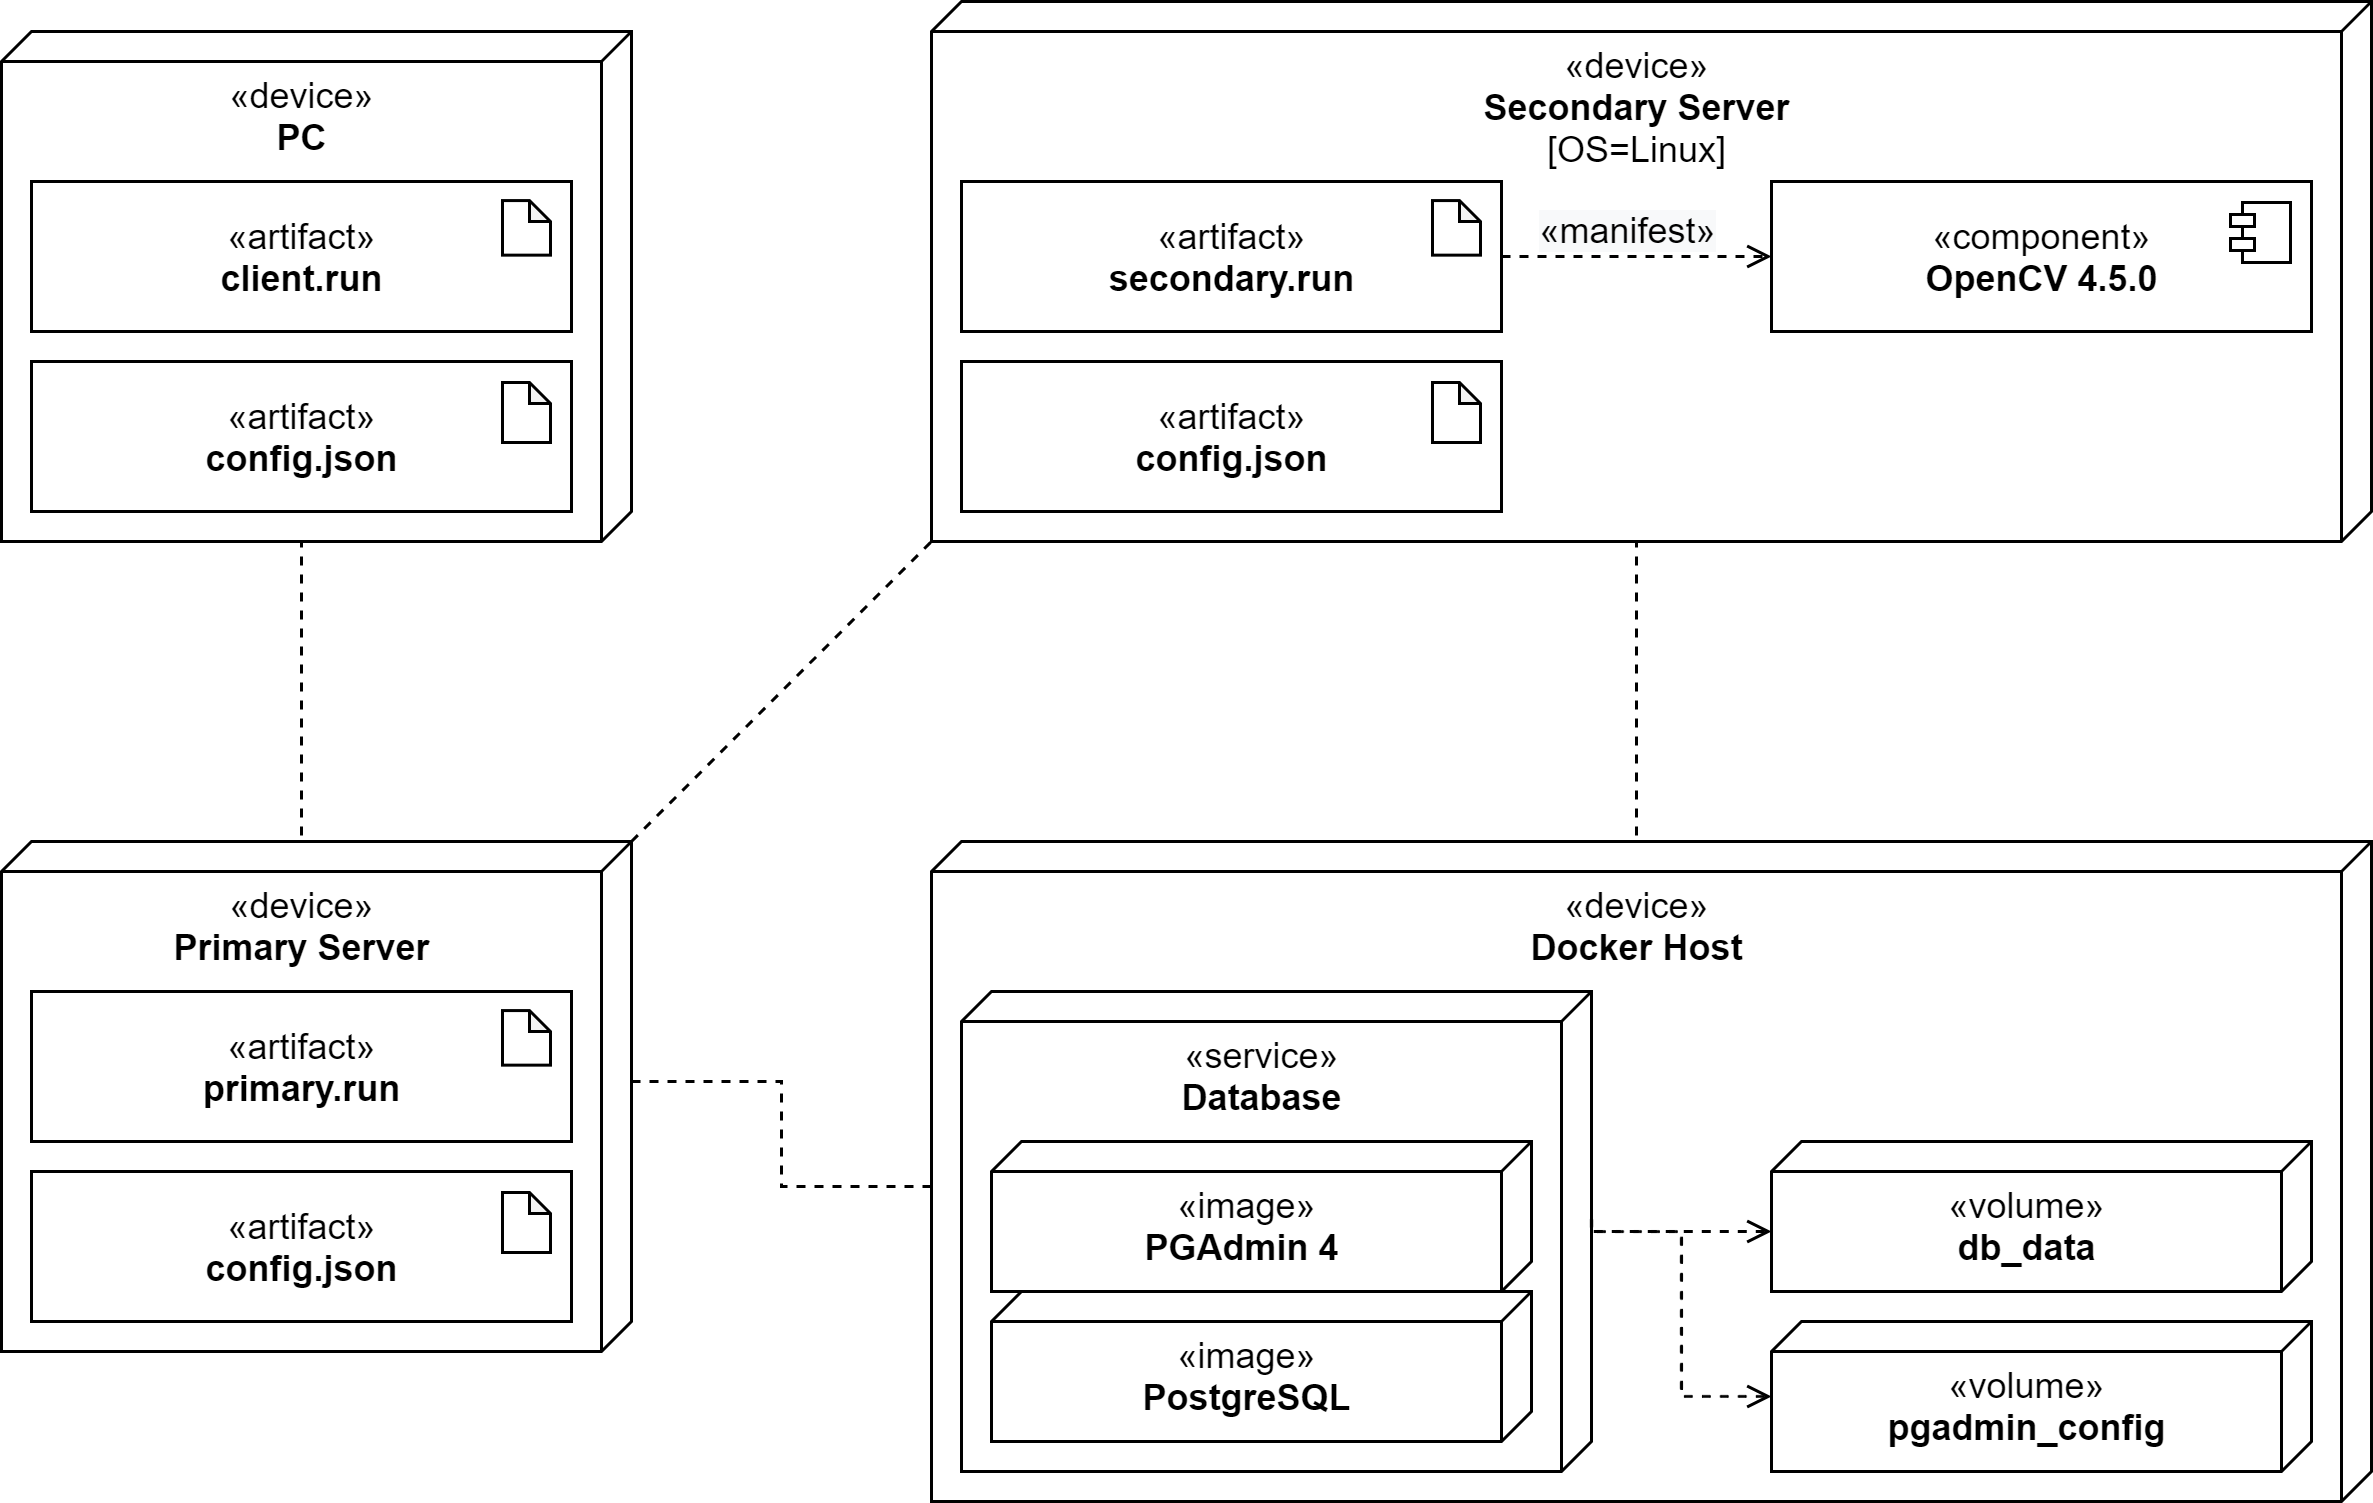

The diagram above was exported from draw.io. Its source (the exported page's mxGraphModel, read from the mxfile embedded in the PNG):
<mxGraphModel dx="1024" dy="624" grid="1" gridSize="10" guides="1" tooltips="1" connect="1" arrows="1" fold="1" page="1" pageScale="1" pageWidth="850" pageHeight="1100" math="0" shadow="0">
  <root>
    <mxCell id="0" />
    <mxCell id="1" parent="0" />
    <mxCell id="s02CSl7jZTI3wNb4JgIa-66" style="rounded=0;orthogonalLoop=1;jettySize=auto;html=1;exitX=0;exitY=0;exitDx=0;exitDy=0;exitPerimeter=0;entryX=1;entryY=1;entryDx=0;entryDy=0;entryPerimeter=0;dashed=1;startArrow=none;startFill=0;endArrow=none;endFill=0;" parent="1" source="s02CSl7jZTI3wNb4JgIa-13" target="s02CSl7jZTI3wNb4JgIa-45" edge="1">
      <mxGeometry relative="1" as="geometry" />
    </mxCell>
    <mxCell id="s02CSl7jZTI3wNb4JgIa-68" style="edgeStyle=orthogonalEdgeStyle;rounded=0;orthogonalLoop=1;jettySize=auto;html=1;exitX=0;exitY=0;exitDx=0;exitDy=100;exitPerimeter=0;entryX=0;entryY=0;entryDx=170;entryDy=110;entryPerimeter=0;dashed=1;startArrow=none;startFill=0;endArrow=none;endFill=0;" parent="1" source="s02CSl7jZTI3wNb4JgIa-13" target="s02CSl7jZTI3wNb4JgIa-52" edge="1">
      <mxGeometry relative="1" as="geometry">
        <Array as="points">
          <mxPoint x="140" y="320" />
        </Array>
      </mxGeometry>
    </mxCell>
    <mxCell id="s02CSl7jZTI3wNb4JgIa-69" style="edgeStyle=orthogonalEdgeStyle;rounded=0;orthogonalLoop=1;jettySize=auto;html=1;exitX=0;exitY=0;exitDx=80;exitDy=0;exitPerimeter=0;entryX=0;entryY=0;entryDx=115;entryDy=480;entryPerimeter=0;dashed=1;startArrow=none;startFill=0;endArrow=none;endFill=0;" parent="1" source="s02CSl7jZTI3wNb4JgIa-13" target="s02CSl7jZTI3wNb4JgIa-15" edge="1">
      <mxGeometry relative="1" as="geometry" />
    </mxCell>
    <mxCell id="s02CSl7jZTI3wNb4JgIa-13" value="«device»&lt;br&gt;&lt;b&gt;Primary Server&lt;br&gt;&lt;/b&gt;" style="verticalAlign=top;align=center;spacingTop=8;spacingLeft=2;spacingRight=12;shape=cube;size=10;direction=south;fontStyle=0;html=1;container=1;collapsible=0;recursiveResize=0;" parent="1" vertex="1">
      <mxGeometry x="40" y="320" width="210" height="170" as="geometry" />
    </mxCell>
    <mxCell id="s02CSl7jZTI3wNb4JgIa-41" value="" style="group" parent="s02CSl7jZTI3wNb4JgIa-13" vertex="1" connectable="0">
      <mxGeometry x="10" y="50" width="180" height="50" as="geometry" />
    </mxCell>
    <mxCell id="s02CSl7jZTI3wNb4JgIa-42" value="«artifact»&lt;br&gt;&lt;b&gt;primary.run&lt;/b&gt;" style="html=1;dropTarget=1;container=1;collapsible=0;recursiveResize=0;" parent="s02CSl7jZTI3wNb4JgIa-41" vertex="1">
      <mxGeometry width="180" height="50" as="geometry" />
    </mxCell>
    <mxCell id="s02CSl7jZTI3wNb4JgIa-43" value="" style="shape=note;whiteSpace=wrap;html=1;backgroundOutline=1;darkOpacity=0.05;size=7;" parent="s02CSl7jZTI3wNb4JgIa-42" vertex="1">
      <mxGeometry x="157" y="6.363636363636363" width="16" height="18.18181818181818" as="geometry" />
    </mxCell>
    <mxCell id="s02CSl7jZTI3wNb4JgIa-32" value="«artifact»&lt;br&gt;&lt;b&gt;config.json&lt;/b&gt;" style="html=1;dropTarget=1;container=1;collapsible=0;recursiveResize=0;" parent="s02CSl7jZTI3wNb4JgIa-13" vertex="1">
      <mxGeometry x="10" y="110" width="180" height="50" as="geometry" />
    </mxCell>
    <mxCell id="s02CSl7jZTI3wNb4JgIa-33" value="" style="shape=note;whiteSpace=wrap;html=1;backgroundOutline=1;darkOpacity=0.05;size=7;" parent="s02CSl7jZTI3wNb4JgIa-32" vertex="1">
      <mxGeometry x="157" y="7" width="16" height="20" as="geometry" />
    </mxCell>
    <mxCell id="s02CSl7jZTI3wNb4JgIa-70" style="edgeStyle=orthogonalEdgeStyle;rounded=0;orthogonalLoop=1;jettySize=auto;html=1;exitX=0;exitY=0;exitDx=0;exitDy=235;exitPerimeter=0;entryX=0;entryY=0;entryDx=180;entryDy=245;entryPerimeter=0;dashed=1;startArrow=none;startFill=0;endArrow=none;endFill=0;" parent="1" source="s02CSl7jZTI3wNb4JgIa-15" target="s02CSl7jZTI3wNb4JgIa-45" edge="1">
      <mxGeometry relative="1" as="geometry">
        <Array as="points">
          <mxPoint x="585" y="320" />
        </Array>
      </mxGeometry>
    </mxCell>
    <mxCell id="s02CSl7jZTI3wNb4JgIa-15" value="«device»&lt;br&gt;&lt;b&gt;Docker Host&lt;br&gt;&lt;/b&gt;" style="verticalAlign=top;align=center;spacingTop=8;spacingLeft=2;spacingRight=12;shape=cube;size=10;direction=south;fontStyle=0;html=1;container=1;collapsible=0;" parent="1" vertex="1">
      <mxGeometry x="350" y="320" width="480" height="220" as="geometry" />
    </mxCell>
    <mxCell id="s02CSl7jZTI3wNb4JgIa-22" value="«volume»&lt;br&gt;&lt;b&gt;db_data&lt;/b&gt;" style="verticalAlign=top;align=center;spacingTop=8;spacingLeft=2;spacingRight=12;shape=cube;size=10;direction=south;fontStyle=0;html=1;" parent="s02CSl7jZTI3wNb4JgIa-15" vertex="1">
      <mxGeometry x="280" y="100" width="180" height="50" as="geometry" />
    </mxCell>
    <mxCell id="s02CSl7jZTI3wNb4JgIa-23" value="«volume»&lt;br&gt;&lt;b&gt;pgadmin_config&lt;/b&gt;" style="verticalAlign=top;align=center;spacingTop=8;spacingLeft=2;spacingRight=12;shape=cube;size=10;direction=south;fontStyle=0;html=1;" parent="s02CSl7jZTI3wNb4JgIa-15" vertex="1">
      <mxGeometry x="280" y="160" width="180" height="50" as="geometry" />
    </mxCell>
    <mxCell id="s02CSl7jZTI3wNb4JgIa-16" value="«service»&lt;br&gt;&lt;b&gt;Database&lt;/b&gt;" style="verticalAlign=top;align=center;spacingTop=8;spacingLeft=2;spacingRight=12;shape=cube;size=10;direction=south;fontStyle=0;html=1;container=1;collapsible=0;" parent="s02CSl7jZTI3wNb4JgIa-15" vertex="1">
      <mxGeometry x="10" y="50" width="210" height="160" as="geometry" />
    </mxCell>
    <mxCell id="s02CSl7jZTI3wNb4JgIa-20" value="«image»&lt;br&gt;&lt;b&gt;PGAdmin 4&amp;nbsp;&lt;/b&gt;" style="verticalAlign=top;align=center;spacingTop=8;spacingLeft=2;spacingRight=12;shape=cube;size=10;direction=south;fontStyle=0;html=1;" parent="s02CSl7jZTI3wNb4JgIa-16" vertex="1">
      <mxGeometry x="10" y="50" width="180" height="50" as="geometry" />
    </mxCell>
    <mxCell id="s02CSl7jZTI3wNb4JgIa-21" value="«image»&lt;br&gt;&lt;b&gt;PostgreSQL&lt;/b&gt;" style="verticalAlign=top;align=center;spacingTop=8;spacingLeft=2;spacingRight=12;shape=cube;size=10;direction=south;fontStyle=0;html=1;" parent="s02CSl7jZTI3wNb4JgIa-16" vertex="1">
      <mxGeometry x="10" y="100" width="180" height="50" as="geometry" />
    </mxCell>
    <mxCell id="s02CSl7jZTI3wNb4JgIa-25" style="edgeStyle=orthogonalEdgeStyle;rounded=0;orthogonalLoop=1;jettySize=auto;html=1;exitX=0;exitY=0;exitDx=30;exitDy=180;exitPerimeter=0;dashed=1;startArrow=open;startFill=0;endArrow=none;endFill=0;" parent="s02CSl7jZTI3wNb4JgIa-15" source="s02CSl7jZTI3wNb4JgIa-22" target="s02CSl7jZTI3wNb4JgIa-16" edge="1">
      <mxGeometry relative="1" as="geometry" />
    </mxCell>
    <mxCell id="s02CSl7jZTI3wNb4JgIa-65" style="edgeStyle=orthogonalEdgeStyle;rounded=0;orthogonalLoop=1;jettySize=auto;html=1;dashed=1;startArrow=open;startFill=0;endArrow=none;endFill=0;entryX=0;entryY=0;entryDx=75;entryDy=0;entryPerimeter=0;" parent="s02CSl7jZTI3wNb4JgIa-15" source="s02CSl7jZTI3wNb4JgIa-23" target="s02CSl7jZTI3wNb4JgIa-16" edge="1">
      <mxGeometry relative="1" as="geometry">
        <mxPoint x="210" y="240.0000000000001" as="targetPoint" />
        <Array as="points">
          <mxPoint x="250" y="185" />
          <mxPoint x="250" y="130" />
          <mxPoint x="220" y="130" />
        </Array>
      </mxGeometry>
    </mxCell>
    <mxCell id="s02CSl7jZTI3wNb4JgIa-45" value="«device»&lt;br&gt;&lt;b&gt;Secondary Server&lt;/b&gt;&lt;br&gt;[OS=Linux]" style="verticalAlign=top;align=center;spacingTop=8;spacingLeft=2;spacingRight=12;shape=cube;size=10;direction=south;fontStyle=0;html=1;container=1;collapsible=0;recursiveResize=0;" parent="1" vertex="1">
      <mxGeometry x="350" y="40" width="480" height="180" as="geometry" />
    </mxCell>
    <mxCell id="s02CSl7jZTI3wNb4JgIa-49" value="«artifact»&lt;br&gt;&lt;b&gt;config.json&lt;/b&gt;" style="html=1;dropTarget=1;container=1;collapsible=0;recursiveResize=0;" parent="s02CSl7jZTI3wNb4JgIa-45" vertex="1">
      <mxGeometry x="10" y="120" width="180" height="50" as="geometry" />
    </mxCell>
    <mxCell id="s02CSl7jZTI3wNb4JgIa-50" value="" style="shape=note;whiteSpace=wrap;html=1;backgroundOutline=1;darkOpacity=0.05;size=7;" parent="s02CSl7jZTI3wNb4JgIa-49" vertex="1">
      <mxGeometry x="157" y="7" width="16" height="20" as="geometry" />
    </mxCell>
    <mxCell id="s02CSl7jZTI3wNb4JgIa-46" value="" style="group" parent="s02CSl7jZTI3wNb4JgIa-45" vertex="1" connectable="0">
      <mxGeometry x="10" y="60" width="180" height="50" as="geometry" />
    </mxCell>
    <mxCell id="s02CSl7jZTI3wNb4JgIa-47" value="«artifact»&lt;br&gt;&lt;b&gt;secondary.run&lt;/b&gt;" style="html=1;dropTarget=1;container=1;collapsible=0;recursiveResize=0;" parent="s02CSl7jZTI3wNb4JgIa-46" vertex="1">
      <mxGeometry width="180" height="50" as="geometry" />
    </mxCell>
    <mxCell id="s02CSl7jZTI3wNb4JgIa-48" value="" style="shape=note;whiteSpace=wrap;html=1;backgroundOutline=1;darkOpacity=0.05;size=7;" parent="s02CSl7jZTI3wNb4JgIa-47" vertex="1">
      <mxGeometry x="157" y="6.363636363636363" width="16" height="18.18181818181818" as="geometry" />
    </mxCell>
    <mxCell id="s02CSl7jZTI3wNb4JgIa-60" value="«component»&lt;br&gt;&lt;b&gt;OpenCV 4.5.0&lt;/b&gt;" style="html=1;dropTarget=0;" parent="s02CSl7jZTI3wNb4JgIa-45" vertex="1">
      <mxGeometry x="280" y="60" width="180" height="50" as="geometry" />
    </mxCell>
    <mxCell id="s02CSl7jZTI3wNb4JgIa-61" value="" style="shape=module;jettyWidth=8;jettyHeight=4;" parent="s02CSl7jZTI3wNb4JgIa-60" vertex="1">
      <mxGeometry x="1" width="20" height="20" relative="1" as="geometry">
        <mxPoint x="-27" y="7" as="offset" />
      </mxGeometry>
    </mxCell>
    <mxCell id="s02CSl7jZTI3wNb4JgIa-63" style="edgeStyle=orthogonalEdgeStyle;rounded=0;orthogonalLoop=1;jettySize=auto;html=1;entryX=0;entryY=0.5;entryDx=0;entryDy=0;dashed=1;startArrow=none;startFill=0;endArrow=open;endFill=0;" parent="s02CSl7jZTI3wNb4JgIa-45" source="s02CSl7jZTI3wNb4JgIa-47" target="s02CSl7jZTI3wNb4JgIa-60" edge="1">
      <mxGeometry relative="1" as="geometry" />
    </mxCell>
    <mxCell id="s02CSl7jZTI3wNb4JgIa-64" value="&lt;span style=&quot;font-size: 12px ; background-color: rgb(248 , 249 , 250)&quot;&gt;«manifest»&lt;/span&gt;" style="edgeLabel;html=1;align=center;verticalAlign=middle;resizable=0;points=[];" parent="s02CSl7jZTI3wNb4JgIa-63" vertex="1" connectable="0">
      <mxGeometry x="0.1886" y="-1" relative="1" as="geometry">
        <mxPoint x="-11.67" y="-10.55" as="offset" />
      </mxGeometry>
    </mxCell>
    <mxCell id="s02CSl7jZTI3wNb4JgIa-52" value="«device»&lt;br&gt;&lt;b&gt;PC&lt;/b&gt;" style="verticalAlign=top;align=center;spacingTop=8;spacingLeft=2;spacingRight=12;shape=cube;size=10;direction=south;fontStyle=0;html=1;container=1;collapsible=0;recursiveResize=0;" parent="1" vertex="1">
      <mxGeometry x="40" y="50" width="210" height="170" as="geometry" />
    </mxCell>
    <mxCell id="s02CSl7jZTI3wNb4JgIa-53" value="«artifact»&lt;br&gt;&lt;b&gt;config.json&lt;/b&gt;" style="html=1;dropTarget=1;container=1;collapsible=0;recursiveResize=0;" parent="s02CSl7jZTI3wNb4JgIa-52" vertex="1">
      <mxGeometry x="10" y="110" width="180" height="50" as="geometry" />
    </mxCell>
    <mxCell id="s02CSl7jZTI3wNb4JgIa-54" value="" style="shape=note;whiteSpace=wrap;html=1;backgroundOutline=1;darkOpacity=0.05;size=7;" parent="s02CSl7jZTI3wNb4JgIa-53" vertex="1">
      <mxGeometry x="157" y="7" width="16" height="20" as="geometry" />
    </mxCell>
    <mxCell id="s02CSl7jZTI3wNb4JgIa-55" value="" style="group" parent="s02CSl7jZTI3wNb4JgIa-52" vertex="1" connectable="0">
      <mxGeometry x="10" y="50" width="180" height="50" as="geometry" />
    </mxCell>
    <mxCell id="s02CSl7jZTI3wNb4JgIa-56" value="«artifact»&lt;br&gt;&lt;b&gt;client.run&lt;/b&gt;" style="html=1;dropTarget=1;container=1;collapsible=0;recursiveResize=0;" parent="s02CSl7jZTI3wNb4JgIa-55" vertex="1">
      <mxGeometry width="180" height="50" as="geometry" />
    </mxCell>
    <mxCell id="s02CSl7jZTI3wNb4JgIa-57" value="" style="shape=note;whiteSpace=wrap;html=1;backgroundOutline=1;darkOpacity=0.05;size=7;" parent="s02CSl7jZTI3wNb4JgIa-56" vertex="1">
      <mxGeometry x="157" y="6.363636363636363" width="16" height="18.18181818181818" as="geometry" />
    </mxCell>
  </root>
</mxGraphModel>